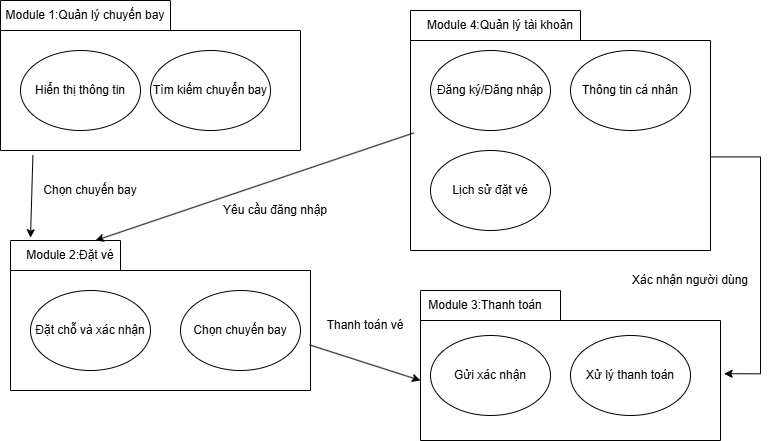

The diagram above was exported from draw.io. Its source (the exported page's mxGraphModel, read from the mxfile embedded in the PNG):
<mxGraphModel dx="1042" dy="630" grid="1" gridSize="10" guides="1" tooltips="1" connect="1" arrows="1" fold="1" page="1" pageScale="1" pageWidth="827" pageHeight="1169" math="0" shadow="0">
  <root>
    <mxCell id="0" />
    <mxCell id="1" parent="0" />
    <mxCell id="lTi5o5uCs3UbvruwS7yS-1" value="" style="shape=folder;fontStyle=1;spacingTop=10;tabWidth=170;tabHeight=30;tabPosition=left;html=1;whiteSpace=wrap;" vertex="1" parent="1">
      <mxGeometry x="40" y="260" width="300" height="150" as="geometry" />
    </mxCell>
    <mxCell id="lTi5o5uCs3UbvruwS7yS-2" value="Hiển thị thông tin" style="ellipse;whiteSpace=wrap;html=1;" vertex="1" parent="1">
      <mxGeometry x="60" y="310" width="120" height="80" as="geometry" />
    </mxCell>
    <mxCell id="lTi5o5uCs3UbvruwS7yS-3" value="Tìm kiếm chuyển bay" style="ellipse;whiteSpace=wrap;html=1;" vertex="1" parent="1">
      <mxGeometry x="190" y="310" width="120" height="80" as="geometry" />
    </mxCell>
    <mxCell id="lTi5o5uCs3UbvruwS7yS-4" value="" style="shape=folder;fontStyle=1;spacingTop=10;tabWidth=170;tabHeight=30;tabPosition=left;html=1;whiteSpace=wrap;" vertex="1" parent="1">
      <mxGeometry x="450" y="270" width="300" height="240" as="geometry" />
    </mxCell>
    <mxCell id="lTi5o5uCs3UbvruwS7yS-5" value="" style="shape=folder;fontStyle=1;spacingTop=10;tabWidth=110;tabHeight=30;tabPosition=left;html=1;whiteSpace=wrap;" vertex="1" parent="1">
      <mxGeometry x="50" y="500" width="300" height="150" as="geometry" />
    </mxCell>
    <mxCell id="lTi5o5uCs3UbvruwS7yS-6" value="" style="shape=folder;fontStyle=1;spacingTop=10;tabWidth=140;tabHeight=30;tabPosition=left;html=1;whiteSpace=wrap;" vertex="1" parent="1">
      <mxGeometry x="460" y="550" width="300" height="150" as="geometry" />
    </mxCell>
    <mxCell id="lTi5o5uCs3UbvruwS7yS-7" value="Đặt chỗ và xác nhận" style="ellipse;whiteSpace=wrap;html=1;" vertex="1" parent="1">
      <mxGeometry x="70" y="550" width="120" height="80" as="geometry" />
    </mxCell>
    <mxCell id="lTi5o5uCs3UbvruwS7yS-8" value="Chọn chuyến bay" style="ellipse;whiteSpace=wrap;html=1;" vertex="1" parent="1">
      <mxGeometry x="220" y="550" width="120" height="80" as="geometry" />
    </mxCell>
    <mxCell id="lTi5o5uCs3UbvruwS7yS-9" value="Đăng ký/Đăng nhập" style="ellipse;whiteSpace=wrap;html=1;" vertex="1" parent="1">
      <mxGeometry x="470" y="310" width="120" height="80" as="geometry" />
    </mxCell>
    <mxCell id="lTi5o5uCs3UbvruwS7yS-10" value="Thông tin cá nhân" style="ellipse;whiteSpace=wrap;html=1;" vertex="1" parent="1">
      <mxGeometry x="610" y="310" width="120" height="80" as="geometry" />
    </mxCell>
    <mxCell id="lTi5o5uCs3UbvruwS7yS-11" value="Lịch sử đặt vé" style="ellipse;whiteSpace=wrap;html=1;" vertex="1" parent="1">
      <mxGeometry x="470" y="410" width="120" height="80" as="geometry" />
    </mxCell>
    <mxCell id="lTi5o5uCs3UbvruwS7yS-12" value="Gửi xác nhận" style="ellipse;whiteSpace=wrap;html=1;" vertex="1" parent="1">
      <mxGeometry x="470" y="595" width="120" height="80" as="geometry" />
    </mxCell>
    <mxCell id="lTi5o5uCs3UbvruwS7yS-13" value="Xử lý thanh toán" style="ellipse;whiteSpace=wrap;html=1;" vertex="1" parent="1">
      <mxGeometry x="610" y="595" width="120" height="80" as="geometry" />
    </mxCell>
    <mxCell id="lTi5o5uCs3UbvruwS7yS-16" value="Module 1:Quản lý chuyến bay" style="text;html=1;whiteSpace=wrap;strokeColor=none;fillColor=none;align=center;verticalAlign=middle;rounded=0;" vertex="1" parent="1">
      <mxGeometry x="40" y="260" width="170" height="30" as="geometry" />
    </mxCell>
    <mxCell id="lTi5o5uCs3UbvruwS7yS-18" value="Module 2:Đặt vé" style="text;html=1;whiteSpace=wrap;strokeColor=none;fillColor=none;align=center;verticalAlign=middle;rounded=0;" vertex="1" parent="1">
      <mxGeometry x="60" y="500" width="100" height="30" as="geometry" />
    </mxCell>
    <mxCell id="lTi5o5uCs3UbvruwS7yS-19" value="Module 4:Quản lý tài khoản" style="text;html=1;whiteSpace=wrap;strokeColor=none;fillColor=none;align=center;verticalAlign=middle;rounded=0;" vertex="1" parent="1">
      <mxGeometry x="455" y="270" width="170" height="30" as="geometry" />
    </mxCell>
    <mxCell id="lTi5o5uCs3UbvruwS7yS-20" value="Module 3:Thanh toán" style="text;html=1;whiteSpace=wrap;strokeColor=none;fillColor=none;align=center;verticalAlign=middle;rounded=0;" vertex="1" parent="1">
      <mxGeometry x="460" y="550" width="130" height="30" as="geometry" />
    </mxCell>
    <mxCell id="lTi5o5uCs3UbvruwS7yS-22" value="" style="endArrow=classic;html=1;rounded=0;entryX=0.1;entryY=-0.093;entryDx=0;entryDy=0;entryPerimeter=0;exitX=0.108;exitY=1.032;exitDx=0;exitDy=0;exitPerimeter=0;" edge="1" parent="1" source="lTi5o5uCs3UbvruwS7yS-1" target="lTi5o5uCs3UbvruwS7yS-18">
      <mxGeometry width="50" height="50" relative="1" as="geometry">
        <mxPoint x="20" y="500" as="sourcePoint" />
        <mxPoint x="70" y="450" as="targetPoint" />
      </mxGeometry>
    </mxCell>
    <mxCell id="lTi5o5uCs3UbvruwS7yS-23" value="" style="endArrow=classic;html=1;rounded=0;entryX=0.75;entryY=0;entryDx=0;entryDy=0;exitX=0.011;exitY=0.51;exitDx=0;exitDy=0;exitPerimeter=0;" edge="1" parent="1" source="lTi5o5uCs3UbvruwS7yS-4" target="lTi5o5uCs3UbvruwS7yS-18">
      <mxGeometry width="50" height="50" relative="1" as="geometry">
        <mxPoint x="330" y="460" as="sourcePoint" />
        <mxPoint x="380" y="410" as="targetPoint" />
      </mxGeometry>
    </mxCell>
    <mxCell id="lTi5o5uCs3UbvruwS7yS-24" value="" style="endArrow=classic;html=1;rounded=0;entryX=0;entryY=0;entryDx=0;entryDy=90;entryPerimeter=0;exitX=0.997;exitY=0.696;exitDx=0;exitDy=0;exitPerimeter=0;" edge="1" parent="1" source="lTi5o5uCs3UbvruwS7yS-5" target="lTi5o5uCs3UbvruwS7yS-6">
      <mxGeometry width="50" height="50" relative="1" as="geometry">
        <mxPoint x="360" y="620" as="sourcePoint" />
        <mxPoint x="410" y="570" as="targetPoint" />
      </mxGeometry>
    </mxCell>
    <mxCell id="lTi5o5uCs3UbvruwS7yS-25" value="" style="endArrow=classic;html=1;rounded=0;entryX=1.012;entryY=0.555;entryDx=0;entryDy=0;entryPerimeter=0;exitX=1.003;exitY=0.61;exitDx=0;exitDy=0;exitPerimeter=0;edgeStyle=orthogonalEdgeStyle;" edge="1" parent="1" source="lTi5o5uCs3UbvruwS7yS-4" target="lTi5o5uCs3UbvruwS7yS-6">
      <mxGeometry width="50" height="50" relative="1" as="geometry">
        <mxPoint x="739.9" y="439.6" as="sourcePoint" />
        <mxPoint x="850.9" y="475.6" as="targetPoint" />
        <Array as="points">
          <mxPoint x="800" y="416" />
          <mxPoint x="800" y="633" />
        </Array>
      </mxGeometry>
    </mxCell>
    <mxCell id="lTi5o5uCs3UbvruwS7yS-26" value="Chọn chuyến bay" style="text;html=1;whiteSpace=wrap;strokeColor=none;fillColor=none;align=center;verticalAlign=middle;rounded=0;" vertex="1" parent="1">
      <mxGeometry x="75" y="440" width="110" height="20" as="geometry" />
    </mxCell>
    <mxCell id="lTi5o5uCs3UbvruwS7yS-28" value="Yêu cầu đăng nhập" style="text;html=1;whiteSpace=wrap;strokeColor=none;fillColor=none;align=center;verticalAlign=middle;rounded=0;" vertex="1" parent="1">
      <mxGeometry x="260" y="460" width="110" height="20" as="geometry" />
    </mxCell>
    <mxCell id="lTi5o5uCs3UbvruwS7yS-29" value="Thanh toán vé" style="text;html=1;whiteSpace=wrap;strokeColor=none;fillColor=none;align=center;verticalAlign=middle;rounded=0;" vertex="1" parent="1">
      <mxGeometry x="360" y="575" width="90" height="20" as="geometry" />
    </mxCell>
    <mxCell id="lTi5o5uCs3UbvruwS7yS-30" value="Xác nhận người dùng" style="text;html=1;whiteSpace=wrap;strokeColor=none;fillColor=none;align=center;verticalAlign=middle;rounded=0;" vertex="1" parent="1">
      <mxGeometry x="670" y="530" width="120" height="20" as="geometry" />
    </mxCell>
  </root>
</mxGraphModel>